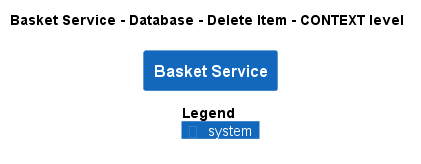

The diagram above was rendered by PlantUML. Its source (embedded in the PNG):
@startuml
!pragma layout smetana
!include ..\..\..\..\..\..\.c4s\C4_Context.puml

AddElementTag("state:new", $bgColor=green, $fontColor=#ffffff, $borderColor=green, $shadowing="False")
AddElementTag("state:changed", $bgColor=orange, $fontColor=#ffffff, $borderColor=orange, $shadowing="False")
AddElementTag("state:removed", $bgColor=red, $fontColor=#ffffff, $borderColor=red, $shadowing="False")

AddRelTag("state:new", $textColor=green, $lineColor=green)
AddRelTag("state:changed", $textColor=orange, $lineColor=orange)
AddRelTag("state:removed", $textColor=red, $lineColor=red)

SHOW_PERSON_PORTRAIT()
LAYOUT_TOP_DOWN()

skinparam linetype polyline

title Basket Service - Database - Delete Item - CONTEXT level

System(ECommercePlatform.SoftwareSystems.BasketService, "Basket Service", "")



SHOW_LEGEND()
@enduml